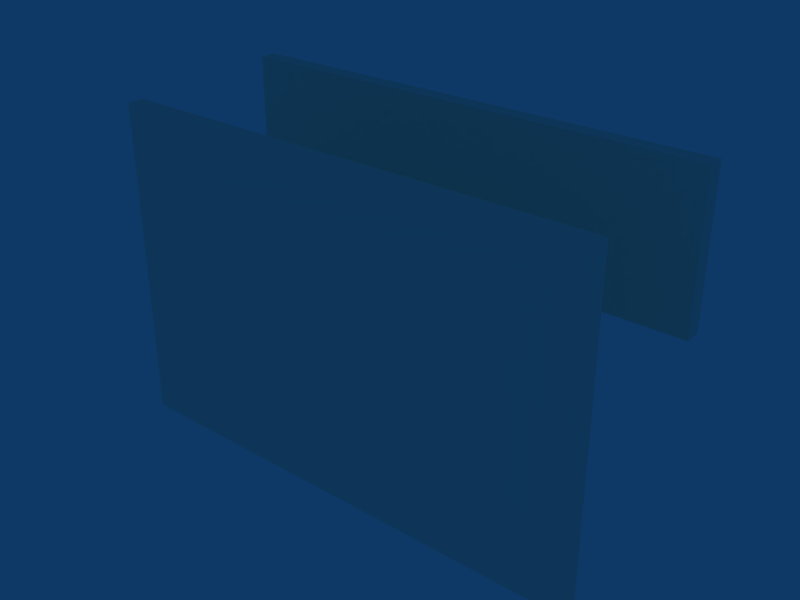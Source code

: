 # Source: BIROCENTRALa.blend  (saved by Blender 2.45.0; exported with 4.5.12 LTS)
import bpy
from mathutils import Matrix  # noqa: F401  (used for matrix-valued properties, if any)

bpy.ops.wm.read_factory_settings(use_empty=True)
scene = bpy.context.scene
scene.name = 'Scene'

# ---- collections
col_collection_1 = bpy.data.collections.new('Collection 1'); scene.collection.children.link(col_collection_1)

# ---- materials (node trees are filled in below, after node groups)
mat_material = bpy.data.materials.new('Material')
mat_material.alpha_threshold = 0.0
mat_material.diffuse_color = (0.937, 0.9426, 0.8535, 1.0)
mat_material.specular_color = (1.0, 0.9999, 0.9999)
mat_material.roughness = 0.5
mat_material.line_color = (0.0, 0.0, 0.0, 1.0)
mat_material_001 = bpy.data.materials.new('Material.001')
mat_material_001.alpha_threshold = 0.0
mat_material_001.diffuse_color = (0.1293, 0.06737, 0.8962, 1.0)
mat_material_001.roughness = 0.5
mat_material_001.line_color = (0.0, 0.0, 0.0, 1.0)

# ---- material node trees

# ---- world
world_world = bpy.data.worlds.new('World'); scene.world = world_world
world_world.color = (0.05656, 0.2208, 0.4)
world_world.use_sun_shadow = False
world_world.sun_shadow_jitter_overblur = 0.0
world_world.cycles.sampling_method = 'MANUAL'
world_world.cycles.sample_map_resolution = 256

# ---- meshes
me_circle = bpy.data.meshes.new('Circle')
me_circle.from_pydata([(-7.349, 2.745, 4.191), (-7.349, 2.745, 12.34), (-1.959, 2.745, 12.34), (-1.959, 2.745, 4.191), (-1.959, 2.987, 4.191), (-1.959, 2.987, 12.34), (-7.349, 2.987, 12.34), (-7.349, 2.987, 4.191), (-4.93, 5.21, 4.191), (-4.93, 5.21, 12.34), (-7.49, 5.21, 12.34), (-7.49, 5.21, 4.191), (-7.49, 5.453, 4.191), (-7.49, 5.453, 12.34), (-4.93, 5.453, 12.34), (-4.93, 5.453, 4.191)], [], [(0, 1, 2, 3), (6, 5, 2, 1), (1, 0, 7, 6), (0, 3, 4, 7), (5, 4, 3, 2), (7, 4, 5, 6), (8, 9, 10, 11), (14, 13, 10, 9), (15, 14, 9, 8), (12, 15, 8, 11), (13, 12, 11, 10), (15, 12, 13, 14)])
me_circle.materials.append(mat_material)
me_circle.materials.append(mat_material_001)
me_circle.use_remesh_preserve_volume = False
me_circle.use_remesh_preserve_attributes = False
me_circle.use_mirror_vertex_groups = False
me_circle.update()

# ---- objects
ob_circle = bpy.data.objects.new('Circle', me_circle)

# ---- transforms, parenting, visibility, modifiers, constraints
ob_circle.location = (-4.476, 0.4237, -8.299)
ob_circle.rotation_euler = (4.371e-08, 1.571, 0.0)
ob_circle.scale = (1.08, 1.23, 1.08)
ob_circle.lock_rotations_4d = False
ob_circle.empty_display_type = 'ARROWS'
ob_circle.color = (0.0, 0.0, 0.0, 1.0)
ob_circle.lineart.crease_threshold = 0.0

# ---- collection membership
col_collection_1.objects.link(ob_circle)

# ---- scene / render settings (as saved in the file)
scene.frame_start = 1; scene.frame_end = 250; scene.frame_set(48)
scene.render.engine = 'BLENDER_EEVEE_NEXT'
scene.render.image_settings.file_format = 'JPEG'
scene.render.image_settings.color_mode = 'RGB'
scene.render.image_settings.compression = 90
scene.render.resolution_x = 800
scene.render.resolution_y = 600
scene.render.pixel_aspect_x = 100.0
scene.render.pixel_aspect_y = 100.0
scene.render.fps = 25
scene.render.dither_intensity = 0.0
scene.render.use_compositing = False
scene.render.use_sequencer = False
scene.render.bake_margin = 2
scene.render.bake_bias = 0.0
scene.render.use_stamp_time = False
scene.render.use_stamp_date = False
scene.render.use_stamp_frame = False
scene.render.use_stamp_camera = False
scene.render.use_stamp_scene = False
scene.render.use_stamp_filename = False
scene.render.use_stamp_render_time = False
scene.render.stamp_font_size = 0
scene.cycles.use_denoising = False
scene.cycles.samples = 10
scene.cycles.sampling_pattern = 'TABULATED_SOBOL'
scene.cycles.light_sampling_threshold = 0.0
scene.cycles.use_adaptive_sampling = False
scene.cycles.use_light_tree = False
scene.cycles.blur_glossy = 0.0
scene.cycles.volume_bounces = 1
scene.cycles.pixel_filter_type = 'GAUSSIAN'
scene.cycles.sample_clamp_indirect = 0.0
scene.view_settings.view_transform = 'Raw'
bpy.context.view_layer.update()

# ---- added for rendering (the .blend has no active camera): camera
cam_auto = bpy.data.cameras.new('AutoCamera')
cam_auto.lens = 50.0
cam_auto.sensor_width = 36.0
cam_auto.clip_end = 1000.0
ob_auto_camera = bpy.data.objects.new('AutoCamera', cam_auto)
scene.collection.objects.link(ob_auto_camera)
ob_auto_camera.location = (14.7617, -6.9094, 5.0525)
ob_auto_camera.rotation_euler = (1.09748, -7.21219e-08, 0.694738)
scene.camera = ob_auto_camera
bpy.context.view_layer.update()
